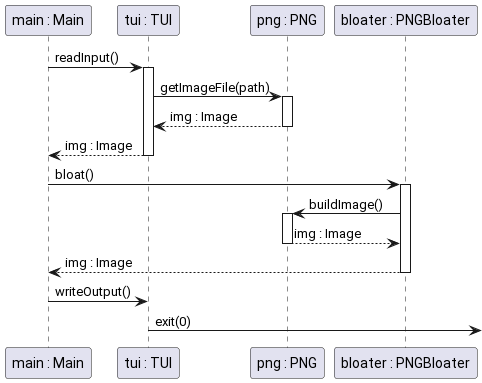

The diagram above was rendered by PlantUML. Its source (embedded in the PNG):
@startuml
participant "main : Main" as M
participant "tui : TUI" as T
participant "png : PNG" as P
participant "bloater : PNGBloater" as B

M -> T : readInput()
activate T
T -> P : getImageFile(path)
activate P 
P --> T : img : Image
deactivate P
T --> M : img : Image
deactivate T

M -> B : bloat()
activate B
B -> P : buildImage()
activate P
P --> B : img : Image
deactivate P 
B --> M : img : Image
deactivate B
M -> T : writeOutput()
T ->] : exit(0)


@enduml